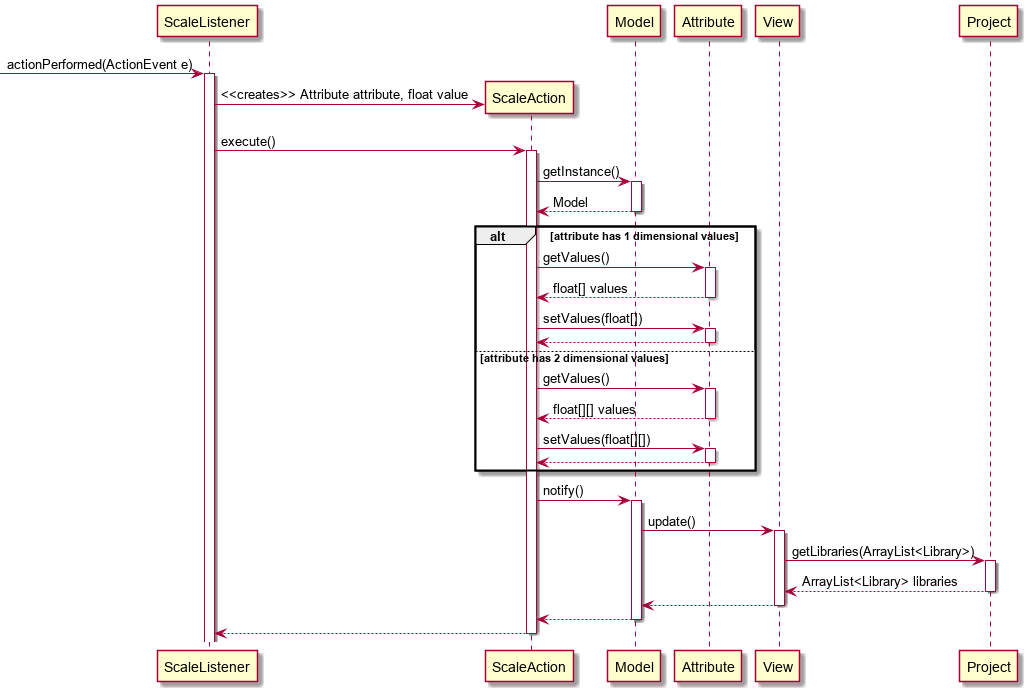

The diagram above was rendered by PlantUML. Its source (embedded in the PNG):
@startuml
-> ScaleListener : actionPerformed(ActionEvent e)
activate ScaleListener
ScaleListener -> ScaleAction ** : <<creates>> Attribute attribute, float value

ScaleListener -> ScaleAction : execute()
activate ScaleAction

ScaleAction -> Model : getInstance()
activate Model
return Model
alt attribute has 1 dimensional values
ScaleAction -> Attribute : getValues()
activate Attribute
return float[] values
ScaleAction -> Attribute : setValues(float[])
activate Attribute
return
else attribute has 2 dimensional values
ScaleAction -> Attribute : getValues()
activate Attribute
return float[][] values
ScaleAction -> Attribute : setValues(float[][])
activate Attribute
return
end

ScaleAction -> Model: notify()
activate Model

Model -> View : update()
activate View

View -> Project : getLibraries(ArrayList<Library>)
activate Project
return ArrayList<Library> libraries
return
return 
return


@enduml